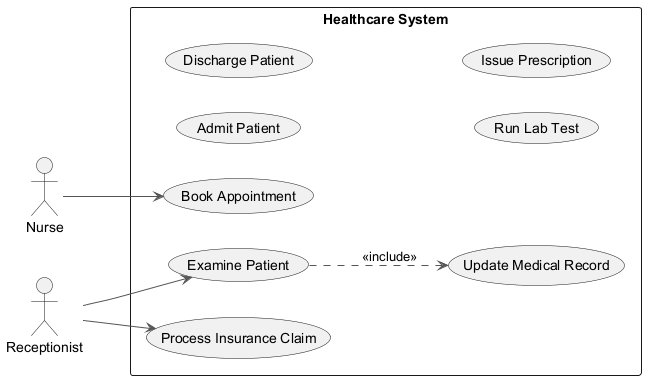

The diagram above was rendered by PlantUML. Its source (embedded in the PNG):
@startuml
skinparam backgroundColor #FFFFFF
skinparam classBackgroundColor #F1F8E9
skinparam classBorderColor #33691E
skinparam ArrowColor #555555
left to right direction
actor "Nurse" as Nurse
actor "Receptionist" as Receptionist
rectangle "Healthcare System" {
  usecase "Admit Patient" as UC_AdmitPatient
  usecase "Discharge Patient" as UC_DischargePatient
  usecase "Examine Patient" as UC_ExaminePatient
  usecase "Run Lab Test" as UC_RunLabTest
  usecase "Process Insurance Claim" as UC_ProcessInsuranceClaim
  usecase "Issue Prescription" as UC_IssuePrescription
  usecase "Update Medical Record" as UC_UpdateMedicalRecord
  usecase "Book Appointment" as UC_BookAppointment
}
Nurse --> UC_BookAppointment
Receptionist --> UC_ProcessInsuranceClaim
Receptionist --> UC_ExaminePatient
UC_ExaminePatient ..> UC_UpdateMedicalRecord : <<include>>
@enduml